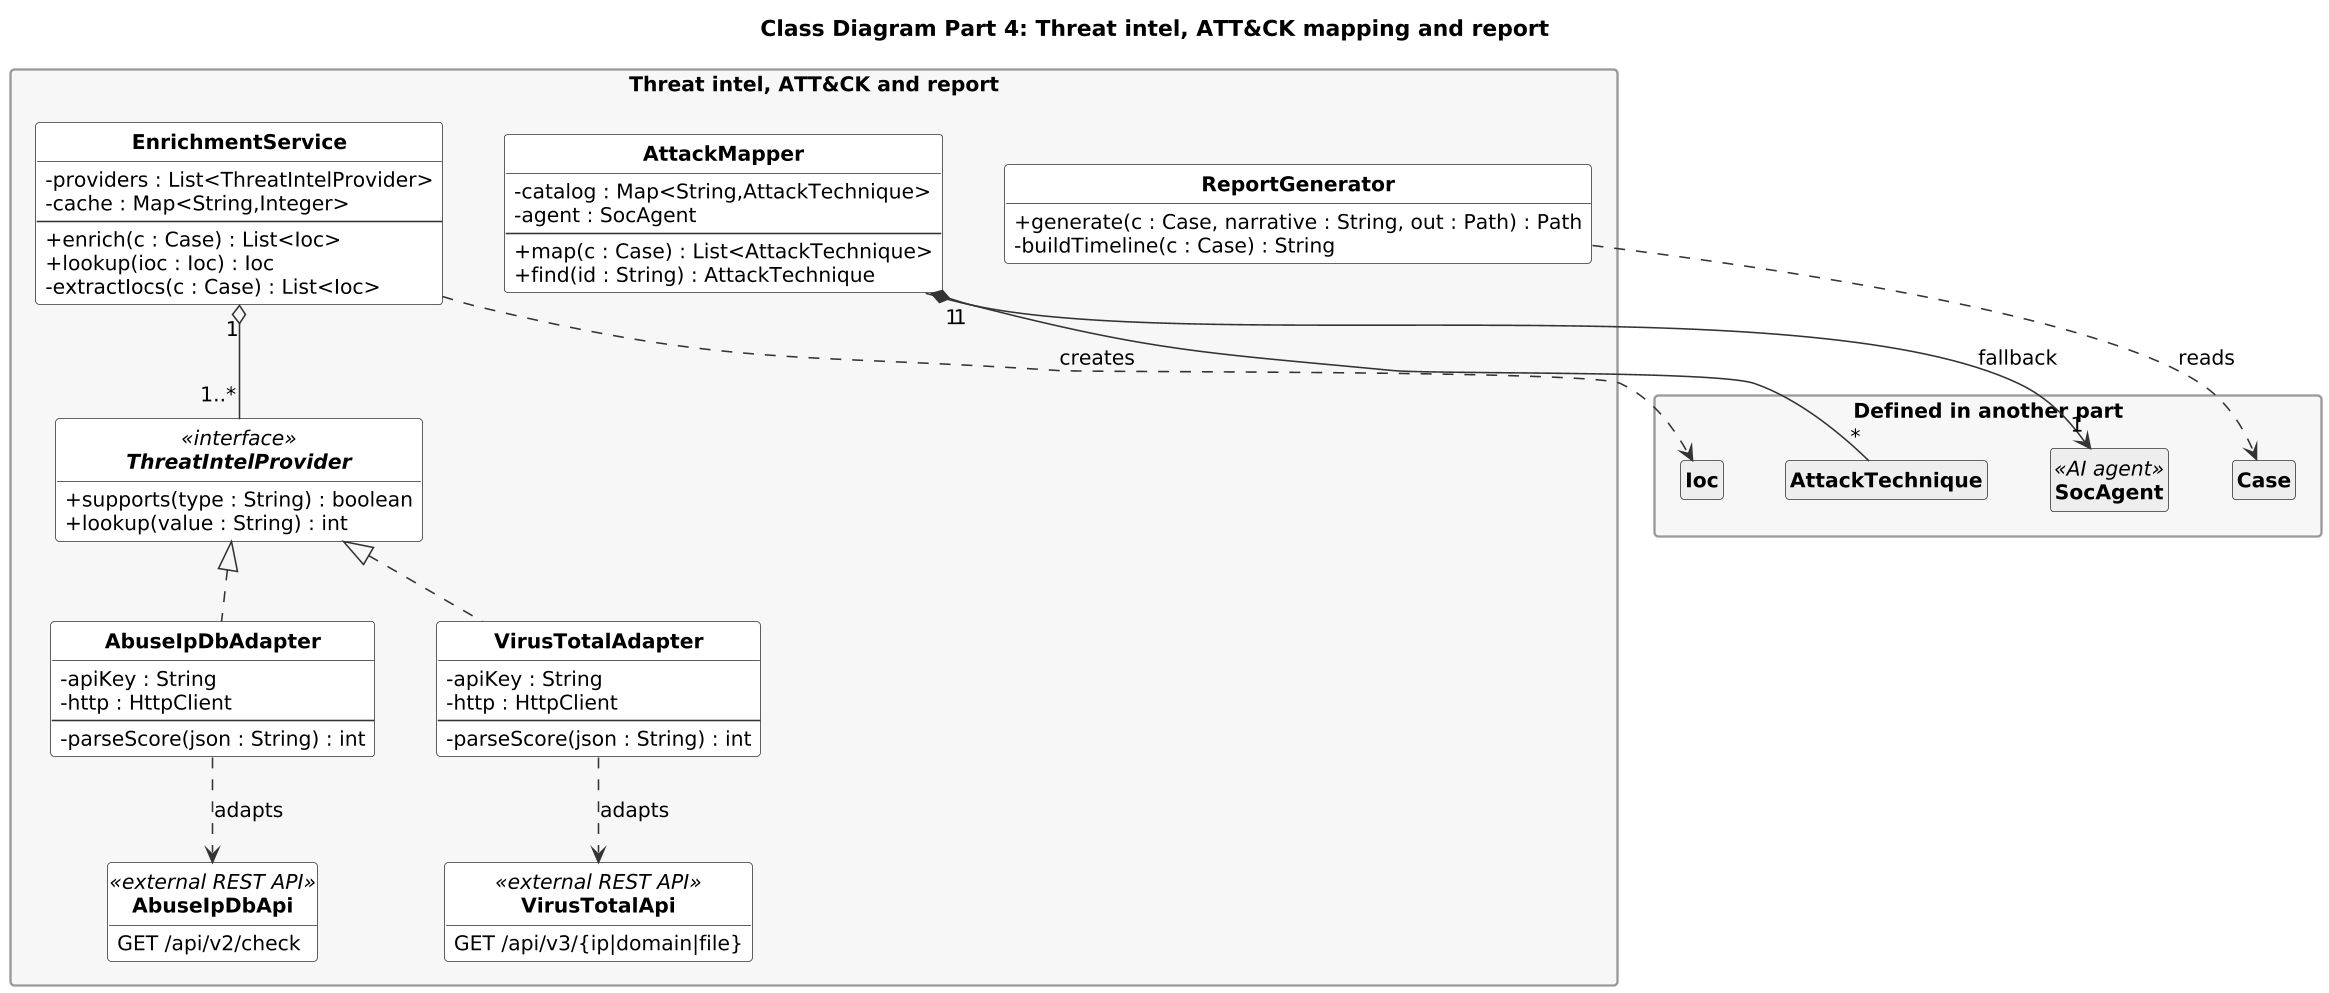

The diagram above was rendered by PlantUML. Its source (embedded in the PNG):
@startuml
skinparam dpi 150
skinparam classAttributeIconSize 0
skinparam shadowing false
skinparam defaultFontName Arial
skinparam defaultFontSize 13
skinparam classFontStyle bold
skinparam packageStyle rectangle
skinparam nodesep 40
skinparam ranksep 50
skinparam class {
  BackgroundColor #FFFFFF
  BorderColor #333333
  ArrowColor #333333
}
skinparam package {
  BackgroundColor #F7F7F7
  BorderColor #999999
}
hide circle
hide empty members

title Class Diagram Part 4: Threat intel, ATT&CK mapping and report
top to bottom direction
package "Threat intel, ATT&CK and report" {
class EnrichmentService {
  - providers : List<ThreatIntelProvider>
  - cache : Map<String,Integer>
  --
  + enrich(c : Case) : List<Ioc>
  + lookup(ioc : Ioc) : Ioc
  - extractIocs(c : Case) : List<Ioc>
}
interface ThreatIntelProvider <<interface>> {
  + supports(type : String) : boolean
  + lookup(value : String) : int
}
class AbuseIpDbAdapter {
  - apiKey : String
  - http : HttpClient
  --
  - parseScore(json : String) : int
}
class VirusTotalAdapter {
  - apiKey : String
  - http : HttpClient
  --
  - parseScore(json : String) : int
}
class AbuseIpDbApi <<external REST API>> {
  GET /api/v2/check
}
class VirusTotalApi <<external REST API>> {
  GET /api/v3/{ip|domain|file}
}
class AttackMapper {
  - catalog : Map<String,AttackTechnique>
  - agent : SocAgent
  --
  + map(c : Case) : List<AttackTechnique>
  + find(id : String) : AttackTechnique
}
class ReportGenerator {
  + generate(c : Case, narrative : String, out : Path) : Path
  - buildTimeline(c : Case) : String
}
}
package "Defined in another part" {
class AttackTechnique #EEEEEE
class Case #EEEEEE
class Ioc #EEEEEE
class SocAgent <<AI agent>> #EEEEEE
}
ThreatIntelProvider <|.. AbuseIpDbAdapter
ThreatIntelProvider <|.. VirusTotalAdapter
EnrichmentService "1" o-- "1..*" ThreatIntelProvider
EnrichmentService ..> Ioc : creates
AbuseIpDbAdapter ..> AbuseIpDbApi : adapts
VirusTotalAdapter ..> VirusTotalApi : adapts
AttackMapper "1" *-- "*" AttackTechnique
AttackMapper "1" --> "1" SocAgent : fallback
ReportGenerator ..> Case : reads
@enduml